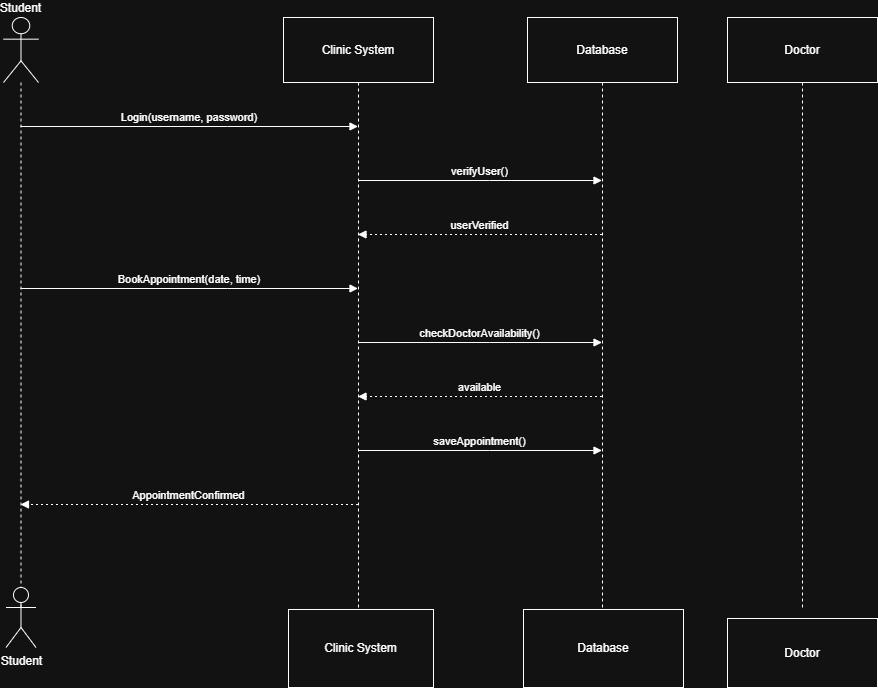

The diagram above was exported from draw.io. Its source (the exported page's mxGraphModel, read from the mxfile embedded in the PNG):
<mxGraphModel dx="1268" dy="629" grid="1" gridSize="10" guides="1" tooltips="1" connect="1" arrows="1" fold="1" page="1" pageScale="1" pageWidth="850" pageHeight="1100" math="0" shadow="0">
  <root>
    <mxCell id="0" />
    <mxCell id="1" parent="0" />
    <mxCell id="U-wM5v-vGQi_ypSRSQ4q-1" parent="1" style="shape=umlLifeline;perimeter=lifelinePerimeter;whiteSpace=wrap;container=1;dropTarget=0;collapsible=0;recursiveResize=0;outlineConnect=0;portConstraint=eastwest;newEdgeStyle={&quot;edgeStyle&quot;:&quot;elbowEdgeStyle&quot;,&quot;elbow&quot;:&quot;vertical&quot;,&quot;curved&quot;:0,&quot;rounded&quot;:0};participant=umlActor;verticalAlign=bottom;labelPosition=center;verticalLabelPosition=top;align=center;size=65;" value="Student" vertex="1">
      <mxGeometry height="592" width="35" x="20" y="20" as="geometry" />
    </mxCell>
    <mxCell id="U-wM5v-vGQi_ypSRSQ4q-2" parent="1" style="shape=umlLifeline;perimeter=lifelinePerimeter;whiteSpace=wrap;container=1;dropTarget=0;collapsible=0;recursiveResize=0;outlineConnect=0;portConstraint=eastwest;newEdgeStyle={&quot;edgeStyle&quot;:&quot;elbowEdgeStyle&quot;,&quot;elbow&quot;:&quot;vertical&quot;,&quot;curved&quot;:0,&quot;rounded&quot;:0};size=65;" value="Clinic System" vertex="1">
      <mxGeometry height="592" width="150" x="300" y="20" as="geometry" />
    </mxCell>
    <mxCell id="U-wM5v-vGQi_ypSRSQ4q-3" parent="1" style="shape=umlLifeline;perimeter=lifelinePerimeter;whiteSpace=wrap;container=1;dropTarget=0;collapsible=0;recursiveResize=0;outlineConnect=0;portConstraint=eastwest;newEdgeStyle={&quot;edgeStyle&quot;:&quot;elbowEdgeStyle&quot;,&quot;elbow&quot;:&quot;vertical&quot;,&quot;curved&quot;:0,&quot;rounded&quot;:0};size=65;" value="Database" vertex="1">
      <mxGeometry height="592" width="150" x="544" y="20" as="geometry" />
    </mxCell>
    <mxCell id="U-wM5v-vGQi_ypSRSQ4q-4" parent="1" style="shape=umlLifeline;perimeter=lifelinePerimeter;whiteSpace=wrap;container=1;dropTarget=0;collapsible=0;recursiveResize=0;outlineConnect=0;portConstraint=eastwest;newEdgeStyle={&quot;edgeStyle&quot;:&quot;elbowEdgeStyle&quot;,&quot;elbow&quot;:&quot;vertical&quot;,&quot;curved&quot;:0,&quot;rounded&quot;:0};size=65;" value="Doctor" vertex="1">
      <mxGeometry height="592" width="150" x="744" y="20" as="geometry" />
    </mxCell>
    <mxCell id="U-wM5v-vGQi_ypSRSQ4q-5" edge="1" parent="1" source="U-wM5v-vGQi_ypSRSQ4q-1" style="verticalAlign=bottom;edgeStyle=elbowEdgeStyle;elbow=vertical;curved=0;rounded=0;endArrow=block;" target="U-wM5v-vGQi_ypSRSQ4q-2" value="Login(username, password)">
      <mxGeometry relative="1" as="geometry">
        <Array as="points">
          <mxPoint x="244" y="129" />
        </Array>
      </mxGeometry>
    </mxCell>
    <mxCell id="U-wM5v-vGQi_ypSRSQ4q-6" edge="1" parent="1" source="U-wM5v-vGQi_ypSRSQ4q-2" style="verticalAlign=bottom;edgeStyle=elbowEdgeStyle;elbow=vertical;curved=0;rounded=0;endArrow=block;" target="U-wM5v-vGQi_ypSRSQ4q-3" value="verifyUser()">
      <mxGeometry relative="1" as="geometry">
        <Array as="points">
          <mxPoint x="506" y="183" />
        </Array>
      </mxGeometry>
    </mxCell>
    <mxCell id="U-wM5v-vGQi_ypSRSQ4q-7" edge="1" parent="1" source="U-wM5v-vGQi_ypSRSQ4q-3" style="verticalAlign=bottom;edgeStyle=elbowEdgeStyle;elbow=vertical;curved=0;rounded=0;dashed=1;dashPattern=2 3;endArrow=block;" target="U-wM5v-vGQi_ypSRSQ4q-2" value="userVerified">
      <mxGeometry relative="1" as="geometry">
        <Array as="points">
          <mxPoint x="509" y="237" />
        </Array>
      </mxGeometry>
    </mxCell>
    <mxCell id="U-wM5v-vGQi_ypSRSQ4q-8" edge="1" parent="1" source="U-wM5v-vGQi_ypSRSQ4q-1" style="verticalAlign=bottom;edgeStyle=elbowEdgeStyle;elbow=vertical;curved=0;rounded=0;endArrow=block;" target="U-wM5v-vGQi_ypSRSQ4q-2" value="BookAppointment(date, time)">
      <mxGeometry relative="1" as="geometry">
        <Array as="points">
          <mxPoint x="244" y="291" />
        </Array>
      </mxGeometry>
    </mxCell>
    <mxCell id="U-wM5v-vGQi_ypSRSQ4q-9" edge="1" parent="1" source="U-wM5v-vGQi_ypSRSQ4q-2" style="verticalAlign=bottom;edgeStyle=elbowEdgeStyle;elbow=vertical;curved=0;rounded=0;endArrow=block;" target="U-wM5v-vGQi_ypSRSQ4q-3" value="checkDoctorAvailability()">
      <mxGeometry relative="1" as="geometry">
        <Array as="points">
          <mxPoint x="506" y="345" />
        </Array>
      </mxGeometry>
    </mxCell>
    <mxCell id="U-wM5v-vGQi_ypSRSQ4q-10" edge="1" parent="1" source="U-wM5v-vGQi_ypSRSQ4q-3" style="verticalAlign=bottom;edgeStyle=elbowEdgeStyle;elbow=vertical;curved=0;rounded=0;dashed=1;dashPattern=2 3;endArrow=block;" target="U-wM5v-vGQi_ypSRSQ4q-2" value="available">
      <mxGeometry relative="1" as="geometry">
        <Array as="points">
          <mxPoint x="509" y="399" />
        </Array>
      </mxGeometry>
    </mxCell>
    <mxCell id="U-wM5v-vGQi_ypSRSQ4q-11" edge="1" parent="1" source="U-wM5v-vGQi_ypSRSQ4q-2" style="verticalAlign=bottom;edgeStyle=elbowEdgeStyle;elbow=vertical;curved=0;rounded=0;endArrow=block;" target="U-wM5v-vGQi_ypSRSQ4q-3" value="saveAppointment()">
      <mxGeometry relative="1" as="geometry">
        <Array as="points">
          <mxPoint x="506" y="453" />
        </Array>
      </mxGeometry>
    </mxCell>
    <mxCell id="U-wM5v-vGQi_ypSRSQ4q-12" edge="1" parent="1" source="U-wM5v-vGQi_ypSRSQ4q-2" style="verticalAlign=bottom;edgeStyle=elbowEdgeStyle;elbow=vertical;curved=0;rounded=0;dashed=1;dashPattern=2 3;endArrow=block;" target="U-wM5v-vGQi_ypSRSQ4q-1" value="AppointmentConfirmed">
      <mxGeometry relative="1" as="geometry">
        <Array as="points">
          <mxPoint x="247" y="507" />
        </Array>
      </mxGeometry>
    </mxCell>
    <mxCell id="U-wM5v-vGQi_ypSRSQ4q-14" parent="1" style="shape=umlActor;verticalLabelPosition=bottom;verticalAlign=top;html=1;outlineConnect=0;" value="Student" vertex="1">
      <mxGeometry height="60" width="30" x="22.5" y="590" as="geometry" />
    </mxCell>
    <mxCell id="U-wM5v-vGQi_ypSRSQ4q-19" parent="1" style="rounded=0;whiteSpace=wrap;html=1;" value="Clinic System" vertex="1">
      <mxGeometry height="78" width="145" x="305" y="612" as="geometry" />
    </mxCell>
    <mxCell id="U-wM5v-vGQi_ypSRSQ4q-20" parent="1" style="rounded=0;whiteSpace=wrap;html=1;" value="Database" vertex="1">
      <mxGeometry height="78" width="160" x="540" y="612" as="geometry" />
    </mxCell>
    <mxCell id="U-wM5v-vGQi_ypSRSQ4q-21" parent="1" style="rounded=0;whiteSpace=wrap;html=1;" value="Doctor" vertex="1">
      <mxGeometry height="69" width="150" x="744" y="621" as="geometry" />
    </mxCell>
  </root>
</mxGraphModel>